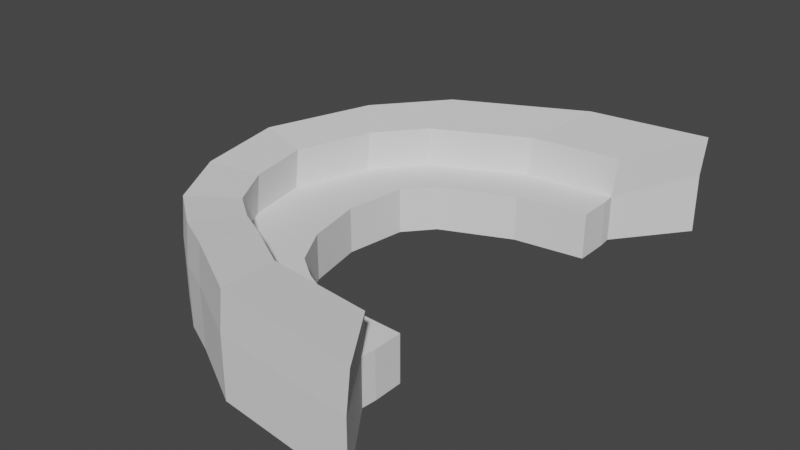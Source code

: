 # Source: CircularCouch.blend  (saved by Blender 3.2.14; exported with 4.5.12 LTS)
import bpy
from mathutils import Matrix  # noqa: F401  (used for matrix-valued properties, if any)

bpy.ops.wm.read_factory_settings(use_empty=True)
scene = bpy.context.scene
scene.name = 'Scene'

# ---- collections
col_collection = bpy.data.collections.new('Collection'); scene.collection.children.link(col_collection)

# ---- world
world_world = bpy.data.worlds.new('World'); scene.world = world_world
world_world.use_nodes = True; world_world.node_tree.nodes.clear()
_N = world_world.node_tree.nodes; _L = world_world.node_tree.links
n0 = _N.new('ShaderNodeOutputWorld'); n0.name = 'World Output'; n0.location = (300, 300)
n1 = _N.new('ShaderNodeBackground'); n1.name = 'Background'; n1.location = (10, 300)
n1.inputs[0].default_value = (0.05088, 0.05088, 0.05088, 1.0)
_L.new(n1.outputs[0], n0.inputs[0])
n0.is_active_output = True
world_world.color = (0.05088, 0.05088, 0.05088)
world_world.use_sun_shadow = False
world_world.sun_shadow_jitter_overblur = 0.0

# ---- meshes
me_cube_001 = bpy.data.meshes.new('Cube.001')
me_cube_001.from_pydata([(-0.02835, -1.0, -1.0), (-0.02835, -1.0, 1.0), (3.803, 2.841, -1.0), (3.803, 2.841, 1.0), (0.9716, -1.0, -1.0), (0.9716, -1.0, 1.0), (3.803, 2.241, -1.0), (3.803, 2.241, 1.0), (-0.2363, 0.0, -1.0), (-0.2363, 0.0, 1.0), (0.7637, 0.0, -1.0), (0.7637, 0.0, 1.0), (0.7765, 1.954, 1.0), (1.339, 1.55, -1.0), (0.7765, 1.954, -1.0), (1.339, 1.55, 1.0), (0.1673, 1.21, -1.0), (0.9173, 1.06, 1.0), (0.1673, 1.21, 1.0), (0.9173, 1.06, -1.0), (2.291, 2.687, 1.0), (2.572, 2.08, -1.0), (2.291, 2.687, -1.0), (2.572, 2.08, 1.0), (0.3591, -1.68, -1.0), (0.3591, -1.68, 1.0), (1.359, -1.68, 1.0), (1.359, -1.68, -1.0), (1.219, -2.2, -1.0), (1.219, -2.2, 1.0), (2.219, -2.2, 1.0), (2.219, -2.2, -1.0), (3.756, -2.842, -1.0), (3.756, -2.842, 1.0), (3.756, -2.342, 1.0), (3.756, -2.342, -1.0), (1.783, -1.988, -1.0), (0.7828, -1.988, -1.0), (0.7828, -1.988, 1.0), (1.783, -1.988, 1.0), (2.01, -2.66, 1.0), (2.557, -2.293, 1.0), (2.557, -2.293, -1.0), (2.01, -2.66, -1.0), (-1.305, 0.1663, -1.326), (-0.9896, -1.422, -1.326), (-0.9896, -1.422, 1.326), (2.506, 4.303, 1.326), (4.621, 4.528, 1.326), (4.621, 4.528, -1.326), (-0.6922, 2.041, -1.326), (-1.305, 0.1663, 1.326), (-0.6922, 2.041, 1.326), (0.2787, 3.22, 1.326), (2.506, 4.303, -1.326), (0.2787, 3.22, -1.326), (-0.3547, -2.523, -1.326), (-0.3547, -2.523, 1.326), (0.9602, -3.349, -1.326), (0.9602, -3.349, 1.326), (0.3536, -3.052, -1.326), (0.3536, -3.052, 1.326), (4.556, -4.271, -1.326), (4.556, -4.271, 1.326), (2.111, -4.002, 1.326), (2.111, -4.002, -1.326), (0.6593, -2.194, 1.0), (0.6593, -2.194, -1.0), (1.106, -2.412, -1.0), (2.225, 2.918, 1.0), (3.779, 3.08, 1.0), (1.936, -2.888, 1.0), (1.106, -2.412, 1.0), (3.779, 3.08, -1.0), (2.225, 2.918, -1.0), (-0.253, -1.085, 1.0), (0.1802, -1.841, 1.0), (-0.476, 0.01403, -1.0), (-0.04295, 1.326, -1.0), (3.731, -3.081, 1.0), (3.731, -3.081, -1.0), (1.936, -2.888, -1.0), (0.1802, -1.841, -1.0), (0.6279, 2.143, 1.0), (-0.04295, 1.326, 1.0), (-0.476, 0.01403, 1.0), (0.6279, 2.143, -1.0), (-0.253, -1.085, -1.0), (0.7183, -2.175, 2.742), (0.4127, -3.033, 3.068), (3.838, 3.099, 2.742), (4.68, 4.547, 3.068), (1.165, -2.394, 2.742), (1.019, -3.331, 3.068), (2.565, 4.322, 3.068), (-0.9305, -1.403, 3.068), (-1.246, 0.1849, 3.068), (-0.6331, 2.059, 3.068), (0.3378, 3.238, 3.068), (-0.2956, -2.505, 3.068), (2.17, -3.983, 3.068), (4.615, -4.252, 3.068), (-0.1939, -1.066, 2.742), (0.6869, 2.161, 2.742), (-0.4169, 0.03265, 2.742), (2.284, 2.936, 2.742), (1.995, -2.87, 2.742), (0.2393, -1.822, 2.742), (3.79, -3.062, 2.742), (0.01614, 1.345, 2.742)], [], [(81, 80, 62, 65), (2, 3, 7, 6), (10, 11, 5, 4), (5, 1, 25, 26), (8, 10, 4, 0), (11, 9, 1, 5), (17, 18, 9, 11), (16, 19, 10, 8), (19, 17, 11, 10), (47, 53, 98, 94), (21, 23, 15, 13), (22, 21, 13, 14), (23, 20, 12, 15), (78, 77, 44, 50), (83, 69, 105, 103), (13, 15, 17, 19), (14, 13, 19, 16), (15, 12, 18, 17), (7, 3, 20, 23), (2, 6, 21, 22), (6, 7, 23, 21), (63, 79, 108, 101), (37, 36, 31, 28), (4, 5, 26, 27), (70, 73, 49, 48), (0, 4, 27, 24), (41, 40, 33, 34), (67, 68, 58, 60), (39, 38, 29, 30), (36, 39, 30, 31), (35, 34, 33, 32), (42, 41, 34, 35), (43, 42, 35, 32), (51, 46, 95, 96), (27, 26, 39, 36), (26, 25, 38, 39), (71, 72, 92, 106), (24, 27, 36, 37), (73, 74, 54, 49), (28, 31, 42, 43), (31, 30, 41, 42), (30, 29, 40, 41), (54, 47, 48, 49), (45, 46, 51, 44), (50, 52, 53, 55), (44, 51, 52, 50), (55, 53, 47, 54), (46, 45, 56, 57), (61, 60, 58, 59), (64, 65, 62, 63), (57, 56, 60, 61), (59, 58, 65, 64), (82, 67, 60, 56), (79, 71, 106, 108), (61, 59, 93, 89), (86, 78, 50, 55), (52, 51, 96, 97), (70, 48, 91, 90), (87, 82, 56, 45), (74, 86, 55, 54), (77, 87, 45, 44), (68, 81, 65, 58), (76, 75, 102, 107), (80, 79, 63, 62), (32, 33, 79, 80), (9, 18, 84, 85), (28, 43, 81, 68), (8, 0, 87, 77), (22, 14, 86, 74), (0, 24, 82, 87), (12, 20, 69, 83), (38, 25, 76, 66), (14, 16, 78, 86), (1, 9, 85, 75), (18, 12, 83, 84), (24, 37, 67, 82), (2, 22, 74, 73), (40, 29, 72, 71), (20, 3, 70, 69), (37, 28, 68, 67), (3, 2, 73, 70), (29, 38, 66, 72), (25, 1, 75, 76), (16, 8, 77, 78), (33, 40, 71, 79), (43, 32, 80, 81), (108, 106, 100, 101), (107, 102, 95, 99), (92, 88, 89, 93), (105, 90, 91, 94), (106, 92, 93, 100), (109, 103, 98, 97), (102, 104, 96, 95), (88, 107, 99, 89), (103, 105, 94, 98), (104, 109, 97, 96), (59, 64, 100, 93), (69, 70, 90, 105), (57, 61, 89, 99), (66, 76, 107, 88), (53, 52, 97, 98), (85, 84, 109, 104), (64, 63, 101, 100), (75, 85, 104, 102), (72, 66, 88, 92), (84, 83, 103, 109), (48, 47, 94, 91), (46, 57, 99, 95)])
_uv = me_cube_001.uv_layers.new(name='UVMap')
_uv.uv.foreach_set('vector', [0.125, 0.75, 0.125, 0.75, 0.125, 0.75, 0.125, 0.75, 0.375, 0.25, 0.625, 0.25, 0.625, 0.5, 0.375, 0.5, 0.375, 0.625, 0.625, 0.625, 0.625, 0.75, 0.375, 0.75, 0.625, 0.75, 0.875, 0.75, 0.875, 0.75, 0.625, 0.75, 0.125, 0.625, 0.375, 0.625, 0.375, 0.75, 0.125, 0.75, 0.625, 0.625, 0.875, 0.625, 0.875, 0.75, 0.625, 0.75, 0.625, 0.5938, 0.875, 0.5938, 0.875, 0.625, 0.625, 0.625, 0.125, 0.5938, 0.375, 0.5938, 0.375, 0.625, 0.125, 0.625, 0.375, 0.5938, 0.625, 0.5938, 0.625, 0.625, 0.375, 0.625, 0.625, 0.2188, 0.625, 0.1875, 0.625, 0.1875, 0.625, 0.2188, 0.375, 0.5312, 0.625, 0.5312, 0.625, 0.5625, 0.375, 0.5625, 0.125, 0.5312, 0.375, 0.5312, 0.375, 0.5625, 0.125, 0.5625, 0.625, 0.5312, 0.875, 0.5312, 0.875, 0.5625, 0.625, 0.5625, 0.125, 0.5937, 0.125, 0.625, 0.125, 0.625, 0.125, 0.5938, 0.875, 0.5625, 0.875, 0.5312, 0.875, 0.5312, 0.875, 0.5625, 0.375, 0.5625, 0.625, 0.5625, 0.625, 0.5938, 0.375, 0.5938, 0.125, 0.5625, 0.375, 0.5625, 0.375, 0.5938, 0.125, 0.5938, 0.625, 0.5625, 0.875, 0.5625, 0.875, 0.5938, 0.625, 0.5938, 0.625, 0.5, 0.875, 0.5, 0.875, 0.5312, 0.625, 0.5312, 0.125, 0.5, 0.375, 0.5, 0.375, 0.5312, 0.125, 0.5312, 0.375, 0.5, 0.625, 0.5, 0.625, 0.5312, 0.375, 0.5312, 0.625, 1.0, 0.625, 1.0, 0.625, 1.0, 0.625, 1.0, 0.125, 0.75, 0.375, 0.75, 0.375, 0.75, 0.125, 0.75, 0.375, 0.75, 0.625, 0.75, 0.625, 0.75, 0.375, 0.75, 0.625, 0.25, 0.375, 0.25, 0.375, 0.25, 0.625, 0.25, 0.125, 0.75, 0.375, 0.75, 0.375, 0.75, 0.125, 0.75, 0.625, 0.75, 0.875, 0.75, 0.875, 0.75, 0.625, 0.75, 0.125, 0.75, 0.125, 0.75, 0.125, 0.75, 0.125, 0.75, 0.625, 0.75, 0.875, 0.75, 0.875, 0.75, 0.625, 0.75, 0.375, 0.75, 0.625, 0.75, 0.625, 0.75, 0.375, 0.75, 0.375, 0.75, 0.625, 0.75, 0.625, 1.0, 0.375, 1.0, 0.375, 0.75, 0.625, 0.75, 0.625, 0.75, 0.375, 0.75, 0.125, 0.75, 0.375, 0.75, 0.375, 0.75, 0.125, 0.75, 0.625, 0.125, 0.625, 0.0, 0.625, 0.0, 0.625, 0.125, 0.375, 0.75, 0.625, 0.75, 0.625, 0.75, 0.375, 0.75, 0.625, 0.75, 0.875, 0.75, 0.875, 0.75, 0.625, 0.75, 0.875, 0.75, 0.875, 0.75, 0.875, 0.75, 0.875, 0.75, 0.125, 0.75, 0.375, 0.75, 0.375, 0.75, 0.125, 0.75, 0.125, 0.5, 0.125, 0.5312, 0.125, 0.5312, 0.125, 0.5, 0.125, 0.75, 0.375, 0.75, 0.375, 0.75, 0.125, 0.75, 0.375, 0.75, 0.625, 0.75, 0.625, 0.75, 0.375, 0.75, 0.625, 0.75, 0.875, 0.75, 0.875, 0.75, 0.625, 0.75, 0.375, 0.2188, 0.625, 0.2188, 0.625, 0.25, 0.375, 0.25, 0.375, 0.0, 0.625, 0.0, 0.625, 0.125, 0.375, 0.125, 0.375, 0.1562, 0.625, 0.1562, 0.625, 0.1875, 0.375, 0.1875, 0.375, 0.125, 0.625, 0.125, 0.625, 0.1562, 0.375, 0.1562, 0.375, 0.1875, 0.625, 0.1875, 0.625, 0.2188, 0.375, 0.2188, 0.625, 0.0, 0.375, 0.0, 0.375, 0.0, 0.625, 0.0, 0.625, 0.0, 0.375, 0.0, 0.375, 0.0, 0.625, 0.0, 0.625, 0.0, 0.375, 0.0, 0.375, 0.0, 0.625, 0.0, 0.625, 0.0, 0.375, 0.0, 0.375, 0.0, 0.625, 0.0, 0.625, 0.0, 0.375, 0.0, 0.375, 0.0, 0.625, 0.0, 0.125, 0.75, 0.125, 0.75, 0.125, 0.75, 0.125, 0.75, 0.875, 0.75, 0.875, 0.75, 0.875, 0.75, 0.875, 0.75, 0.625, 0.0, 0.625, 0.0, 0.625, 0.0, 0.625, 0.0, 0.125, 0.5625, 0.125, 0.5937, 0.125, 0.5938, 0.125, 0.5625, 0.625, 0.1562, 0.625, 0.125, 0.625, 0.125, 0.625, 0.1562, 0.625, 0.25, 0.625, 0.25, 0.625, 0.25, 0.625, 0.25, 0.125, 0.75, 0.125, 0.75, 0.125, 0.75, 0.125, 0.75, 0.125, 0.5312, 0.125, 0.5625, 0.125, 0.5625, 0.125, 0.5312, 0.125, 0.625, 0.125, 0.75, 0.125, 0.75, 0.125, 0.625, 0.125, 0.75, 0.125, 0.75, 0.125, 0.75, 0.125, 0.75, 0.875, 0.75, 0.875, 0.75, 0.875, 0.75, 0.875, 0.75, 0.375, 1.0, 0.625, 1.0, 0.625, 1.0, 0.375, 1.0, 0.375, 1.0, 0.625, 1.0, 0.625, 1.0, 0.375, 1.0, 0.875, 0.625, 0.875, 0.5938, 0.875, 0.5937, 0.875, 0.625, 0.125, 0.75, 0.125, 0.75, 0.125, 0.75, 0.125, 0.75, 0.125, 0.625, 0.125, 0.75, 0.125, 0.75, 0.125, 0.625, 0.125, 0.5312, 0.125, 0.5625, 0.125, 0.5625, 0.125, 0.5312, 0.125, 0.75, 0.125, 0.75, 0.125, 0.75, 0.125, 0.75, 0.875, 0.5625, 0.875, 0.5312, 0.875, 0.5312, 0.875, 0.5625, 0.875, 0.75, 0.875, 0.75, 0.875, 0.75, 0.875, 0.75, 0.125, 0.5625, 0.125, 0.5938, 0.125, 0.5937, 0.125, 0.5625, 0.875, 0.75, 0.875, 0.625, 0.875, 0.625, 0.875, 0.75, 0.875, 0.5938, 0.875, 0.5625, 0.875, 0.5625, 0.875, 0.5937, 0.125, 0.75, 0.125, 0.75, 0.125, 0.75, 0.125, 0.75, 0.125, 0.5, 0.125, 0.5312, 0.125, 0.5312, 0.125, 0.5, 0.875, 0.75, 0.875, 0.75, 0.875, 0.75, 0.875, 0.75, 0.875, 0.5312, 0.875, 0.5, 0.875, 0.5, 0.875, 0.5312, 0.125, 0.75, 0.125, 0.75, 0.125, 0.75, 0.125, 0.75, 0.625, 0.25, 0.375, 0.25, 0.375, 0.25, 0.625, 0.25, 0.875, 0.75, 0.875, 0.75, 0.875, 0.75, 0.875, 0.75, 0.875, 0.75, 0.875, 0.75, 0.875, 0.75, 0.875, 0.75, 0.125, 0.5938, 0.125, 0.625, 0.125, 0.625, 0.125, 0.5937, 0.875, 0.75, 0.875, 0.75, 0.875, 0.75, 0.875, 0.75, 0.125, 0.75, 0.125, 0.75, 0.125, 0.75, 0.125, 0.75, 0.875, 0.75, 0.875, 0.75, 0.875, 0.75, 0.875, 0.75, 0.875, 0.75, 0.875, 0.75, 0.875, 0.75, 0.875, 0.75, 0.875, 0.75, 0.875, 0.75, 0.875, 0.75, 0.875, 0.75, 0.875, 0.5312, 0.875, 0.5, 0.875, 0.5, 0.875, 0.5312, 0.875, 0.75, 0.875, 0.75, 0.875, 0.75, 0.875, 0.75, 0.875, 0.5937, 0.875, 0.5625, 0.875, 0.5625, 0.875, 0.5938, 0.875, 0.75, 0.875, 0.625, 0.875, 0.625, 0.875, 0.75, 0.875, 0.75, 0.875, 0.75, 0.875, 0.75, 0.875, 0.75, 0.875, 0.5625, 0.875, 0.5312, 0.875, 0.5312, 0.875, 0.5625, 0.875, 0.625, 0.875, 0.5937, 0.875, 0.5938, 0.875, 0.625, 0.625, 0.0, 0.625, 0.0, 0.625, 0.0, 0.625, 0.0, 0.875, 0.5312, 0.875, 0.5, 0.875, 0.5, 0.875, 0.5312, 0.625, 0.0, 0.625, 0.0, 0.625, 0.0, 0.625, 0.0, 0.875, 0.75, 0.875, 0.75, 0.875, 0.75, 0.875, 0.75, 0.625, 0.1875, 0.625, 0.1562, 0.625, 0.1562, 0.625, 0.1875, 0.875, 0.625, 0.875, 0.5937, 0.875, 0.5937, 0.875, 0.625, 0.625, 0.0, 0.625, 0.0, 0.625, 0.0, 0.625, 0.0, 0.875, 0.75, 0.875, 0.625, 0.875, 0.625, 0.875, 0.75, 0.875, 0.75, 0.875, 0.75, 0.875, 0.75, 0.875, 0.75, 0.875, 0.5937, 0.875, 0.5625, 0.875, 0.5625, 0.875, 0.5937, 0.625, 0.25, 0.625, 0.2188, 0.625, 0.2188, 0.625, 0.25, 0.625, 0.0, 0.625, 0.0, 0.625, 0.0, 0.625, 0.0])
me_cube_001.update()

# ---- objects
ob_cube_001 = bpy.data.objects.new('Cube.001', me_cube_001)

# ---- transforms, parenting, visibility, modifiers, constraints
ob_cube_001.location = (-1.791, 0.0, 0.2767)
ob_cube_001.scale = (1.0, 1.0, 0.4)

# ---- collection membership
col_collection.objects.link(ob_cube_001)

# ---- scene / render settings (as saved in the file)
scene.frame_start = 1; scene.frame_end = 250; scene.frame_set(1)
scene.render.engine = 'BLENDER_EEVEE_NEXT'
scene.cycles.sampling_pattern = 'TABULATED_SOBOL'
scene.cycles.use_light_tree = False
scene.view_settings.view_transform = 'Filmic'
bpy.context.view_layer.update()

# ---- added for rendering (the .blend has no active camera and no usable light): camera, sun
cam_auto = bpy.data.cameras.new('AutoCamera')
cam_auto.lens = 50.0
cam_auto.sensor_width = 36.0
cam_auto.clip_end = 1000.0
ob_auto_camera = bpy.data.objects.new('AutoCamera', cam_auto)
scene.collection.objects.link(ob_auto_camera)
ob_auto_camera.location = (9.89018, -11.8542, 8.61998)
ob_auto_camera.rotation_euler = (1.09748, -7.21219e-08, 0.694738)
scene.camera = ob_auto_camera
light_auto_sun = bpy.data.lights.new('AutoSun', 'SUN')
light_auto_sun.energy = 3.0
light_auto_sun.angle = 0.0523599
ob_auto_sun = bpy.data.objects.new('AutoSun', light_auto_sun)
scene.collection.objects.link(ob_auto_sun)
ob_auto_sun.rotation_euler = (0.872665, 0.174533, 0.523599)
bpy.context.view_layer.update()
